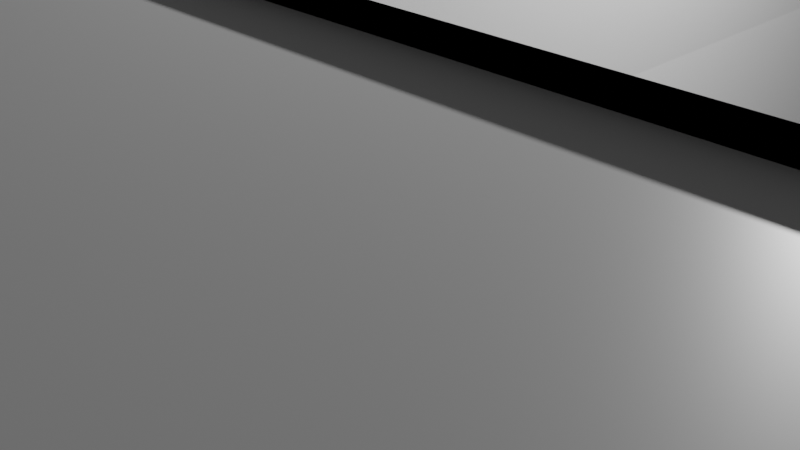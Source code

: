 # Source: Jenkins.blend  (saved by Blender 3.0.42; exported with 4.5.12 LTS)
import bpy
from mathutils import Matrix  # noqa: F401  (used for matrix-valued properties, if any)

bpy.ops.wm.read_factory_settings(use_empty=True)
scene = bpy.context.scene
scene.name = 'Scene'

# ---- collections
col_collection = bpy.data.collections.new('Collection'); scene.collection.children.link(col_collection)

# ---- materials (node trees are filled in below, after node groups)
mat_material = bpy.data.materials.new('Material')
mat_material.alpha_threshold = 0.0
mat_material.use_transparent_shadow = False
mat_material.line_color = (0.0, 0.0, 0.0, 1.0)

# ---- material node trees
mat_material.use_nodes = True; mat_material.node_tree.nodes.clear()
_N = mat_material.node_tree.nodes; _L = mat_material.node_tree.links
n0 = _N.new('ShaderNodeOutputMaterial'); n0.name = 'Material Output'; n0.location = (300, 300)
n1 = _N.new('ShaderNodeBsdfPrincipled'); n1.name = 'Principled BSDF'; n1.location = (10, 300)
n1.distribution = 'GGX'
n1.subsurface_method = 'RANDOM_WALK_SKIN'
n1.inputs[2].default_value = 0.4
n1.inputs[3].default_value = 1.45
n1.inputs[27].default_value = (0.0, 0.0, 0.0, 1.0)
n1.inputs[28].default_value = 1.0
_L.new(n1.outputs[0], n0.inputs[0])
n0.is_active_output = True

# ---- world
world_world = bpy.data.worlds.new('World'); scene.world = world_world
world_world.use_nodes = True; world_world.node_tree.nodes.clear()
_N = world_world.node_tree.nodes; _L = world_world.node_tree.links
n0 = _N.new('ShaderNodeOutputWorld'); n0.name = 'World Output'; n0.location = (300, 300)
n1 = _N.new('ShaderNodeBackground'); n1.name = 'Background'; n1.location = (10, 300)
n1.inputs[0].default_value = (0.05088, 0.05088, 0.05088, 1.0)
_L.new(n1.outputs[0], n0.inputs[0])
n0.is_active_output = True
world_world.color = (0.05088, 0.05088, 0.05088)
world_world.use_sun_shadow = False
world_world.sun_shadow_jitter_overblur = 0.0

# ---- cameras
cam_camera = bpy.data.cameras.new('Camera')
cam_camera.clip_end = 100.0
cam_camera.ortho_scale = 7.314

# ---- lights
light_light = bpy.data.lights.new('Light', 'POINT')
light_light.transmission_factor = 0.0
light_light.energy = 1000.0
light_light.shadow_soft_size = 0.1
light_light.shadow_maximum_resolution = 0.006
light_light.use_absolute_resolution = True

# ---- meshes
me_cube = bpy.data.meshes.new('Cube')
me_cube.from_pydata([(1.0, 1.0, 1.0), (1.0, 1.0, -1.0), (1.0, -1.0, -1.0), (-1.0, 1.0, 1.0), (-1.0, 1.0, -1.0), (-1.0, -1.0, 1.0), (-1.0, -1.0, -1.0), (-1.0, -0.5934, -1.0), (1.0, -0.5934, 1.0), (-1.0, -0.5934, 1.0), (1.0, -0.5934, -1.0), (8.014, -1.0, 1.0), (8.014, -1.0, -1.0), (8.014, -0.5934, 1.0), (8.014, -0.5934, -1.0), (-1.0, -0.2185, 1.0), (1.0, -0.2185, -1.0), (-1.0, -0.2185, -1.0), (-7.956, -0.2185, -1.0), (-7.956, -0.5934, -1.0), (-7.956, -0.5934, 1.0), (-7.956, -0.2185, 1.0), (1.289, 1.0, -1.0), (1.289, -0.2185, -1.0), (1.289, -0.5934, 1.0), (1.289, -0.5934, -1.0), (8.026, -0.8748, -0.9895), (8.566, -0.8748, -0.9895), (8.026, -0.8748, 0.9877), (8.566, -0.8748, 0.9877), (8.026, -0.562, -0.9895), (8.566, -0.562, -0.9895), (1.541, 0.9971, -0.986), (1.55, 1.096, -0.986), (1.541, 0.9971, 0.9912), (1.55, 1.096, 0.9912), (-0.1763, 1.002, -0.986), (-0.1677, 1.101, -0.986), (-0.1763, 1.002, 0.9912), (-0.1677, 1.101, 0.9912), (-7.978, -0.1772, -0.9742), (-8.519, -0.1777, -0.9742), (-7.98, -0.1771, 1.003), (-8.52, -0.1778, 1.003), (-7.969, -0.49, -0.9742), (-8.509, -0.4905, -0.9742), (-7.967, -0.4899, 1.003), (-8.508, -0.4906, 1.003), (1.0, 1.0, 0.0), (1.0, -0.5934, 0.0), (-1.0, -0.2185, 0.0), (1.289, -0.5934, 0.0), (-4.478, -0.5934, -1.0), (-4.478, -0.2185, -1.0), (-1.0, 1.0, 0.9298), (-1.0, -0.2185, 0.9298), (-4.478, -0.2185, 0.0), (-4.478, 0.1981, -1.0), (-4.478, 0.1981, 0.0), (-1.757, -0.2185, -1.0), (8.026, -0.5325, 0.9877), (-1.757, -0.5934, -1.0), (8.026, -0.5325, -0.9895), (8.566, -0.5325, 0.9877), (8.566, -0.5325, -0.9895), (-1.757, 0.1981, -1.0), (-1.757, 0.1981, 0.0), (-1.0, -0.01016, -1.0), (-1.0, -0.01016, 0.0), (-4.478, -0.01016, 0.0), (-4.478, -0.01016, -1.0), (-1.757, -0.01016, -1.0), (-1.757, -0.01016, 0.0), (-1.0, -0.006564, 0.0), (-1.0, -0.006564, -1.0), (-1.757, -0.006564, -1.0), (-1.757, -0.006564, 0.0), (-0.6889, -0.5934, 1.0), (-0.3033, -0.5934, 1.0), (0.1919, -0.5934, 1.0), (-1.0, -0.7004, 1.0), (-1.0, -0.7155, -1.0), (-1.11, -0.7004, 1.0), (-1.11, -0.5934, 1.0), (-1.11, -0.5934, -1.0), (-1.11, -0.7155, -1.0), (-4.478, 0.1807, -1.0), (-1.757, 0.1807, -1.0), (-1.757, 0.1807, 0.0), (-4.478, 0.1807, 0.0), (-1.757, 0.1981, 0.04038), (-4.478, 0.1981, 0.04038), (-1.757, 0.1807, 0.04038), (-4.478, 0.1807, 0.04038), (-4.408, -0.5934, -1.0), (-4.408, 0.1981, 0.0), (-4.408, -0.2185, -1.0), (-4.408, 0.1981, -1.0), (-2.756, -0.2185, 0.9298), (-4.408, -0.01016, -1.0), (-4.408, 0.1807, 0.0), (-4.408, 0.1981, 0.04038), (-4.408, 0.1807, -1.0), (-4.408, 0.1807, 0.04038), (-1.842, -0.2185, -1.0), (-1.842, 0.1981, -1.0), (-1.842, -0.01016, -1.0), (-1.842, 0.1807, -1.0), (-1.842, -0.5934, -1.0), (-1.842, 0.1981, 0.0), (-2.756, -0.2185, 1.0), (-1.842, 0.1807, 0.0), (-1.842, 0.1981, 0.04038), (-1.842, 0.1807, 0.04038), (-4.408, -0.2157, 0.0), (-4.478, -0.2157, 0.0), (-4.408, -0.2157, 0.04038), (-4.478, -0.2157, 0.04038), (-1.757, -0.02553, 0.04038), (-1.757, -0.02553, 0.0), (-1.842, -0.02553, 0.0), (-1.842, -0.02553, 0.04038), (-1.757, -0.008377, 0.04038), (-1.757, -0.008377, 0.0), (-1.842, -0.008377, 0.04038), (-1.842, -0.008377, 0.0), (-0.9979, -0.02553, 0.04038), (-0.9979, -0.02553, 0.0), (-0.9979, -0.008377, 0.04038), (-0.9979, -0.008377, 0.0), (1.55, 1.096, 0.94), (1.541, 0.9971, 0.94), (-0.1763, 1.002, 0.94), (-0.1677, 1.101, 0.94), (8.566, -0.8748, 0.9508), (8.026, -0.8748, 0.9508), (8.566, -0.5325, 0.9508), (8.026, -0.5325, 0.9508), (-8.52, -0.1778, 0.9326), (-7.98, -0.1771, 0.9326), (-7.967, -0.4899, 0.9326), (-8.508, -0.4906, 0.9326), (1.0, 1.0, 0.9298), (0.1919, -0.5934, 0.9298), (1.0, -0.5934, 0.9298), (-7.956, -0.5934, 0.9298), (-7.956, -0.2185, 0.9298), (1.289, -0.5934, 0.9298), (-1.0, -0.5934, 0.9298), (-0.6889, -0.5934, 0.9298), (-0.3033, -0.5934, 0.9298), (-1.0, -0.7004, 0.9407), (-1.0, -0.5934, 0.9407), (0.1919, -0.5934, 0.9407), (1.0, -0.5934, 0.9407), (8.014, -0.5934, 0.9407), (8.014, -1.0, 0.9407), (-1.0, -1.0, 0.9407), (-0.6889, -0.5934, 0.9407), (-0.3033, -0.5934, 0.9407), (-7.979, -0.1771, 0.7709), (-8.52, -0.1778, 0.7709), (-7.967, -0.4899, 0.7709), (-8.508, -0.4906, 0.7709), (-7.978, -0.1771, -0.1672), (-8.509, -0.4905, -0.1672), (-8.519, -0.1777, -0.1672), (-7.968, -0.4899, -0.1672), (-7.978, -0.1771, -0.3099), (-8.509, -0.4905, -0.3099), (-8.519, -0.1777, -0.3099), (-7.968, -0.4899, -0.3099), (-7.968, -0.4899, -0.1672), (-7.967, -0.4899, 0.7709), (-8.508, -0.4906, 0.7709), (-8.509, -0.4905, -0.1672), (-3.046, -0.2185, 1.0), (-3.046, -0.2185, 0.9298), (-2.756, -0.3066, 1.0), (-2.756, -0.3066, 0.9298), (-3.046, -0.3066, 1.0), (-3.046, -0.3066, 0.9298), (-2.756, -0.2185, 1.314), (-3.046, -0.2185, 1.314), (-2.756, -0.3066, 1.314), (-3.046, -0.3066, 1.314)], [], [(26, 27, 29, 28), (12, 11, 5, 6, 2), (7, 10, 2, 6, 81), (10, 49, 8, 13, 14), (17, 16, 10, 7), (19, 20, 21, 18), (28, 60, 62, 30, 26), (2, 10, 14, 12), (17, 50, 15, 3, 4), (4, 1, 16, 17), (53, 52, 19, 18), (14, 13, 11, 12), (56, 53, 18, 21, 176, 110, 15, 50), (16, 1, 22, 23), (10, 16, 23, 25), (49, 10, 25, 51), (80, 5, 157, 151), (147, 142, 54, 55, 98, 177, 146, 145, 148, 149, 150, 143, 144), (30, 31, 27, 26), (31, 64, 63, 29, 27), (4, 3, 0, 48, 1), (32, 33, 35, 34), (39, 38, 132, 133), (38, 39, 37, 36), (36, 37, 33, 32), (34, 38, 36, 32), (39, 35, 33, 37), (160, 161, 43, 42), (43, 47, 141, 138), (171, 169, 45, 44), (44, 45, 41, 40), (168, 171, 44, 40), (169, 170, 41, 45), (8, 49, 51, 24), (1, 48, 22), (176, 21, 146, 177), (60, 63, 64, 62), (6, 5, 80, 81), (20, 19, 52, 94, 108, 61, 7, 9), (15, 110, 98, 55), (96, 94, 52, 53), (95, 97, 57, 58), (102, 86, 57, 97), (113, 92, 90, 112), (88, 66, 90, 92), (65, 66, 76, 75), (17, 7, 61, 59), (31, 30, 62, 64), (60, 28, 135, 137), (17, 59, 71, 67), (53, 56, 69, 70), (96, 53, 70, 99), (50, 17, 67, 68), (73, 74, 75, 76), (85, 82, 83, 84), (81, 80, 82, 85), (80, 9, 83, 82), (9, 7, 84, 83), (7, 81, 85, 84), (72, 88, 111), (58, 89, 93, 91), (99, 70, 86, 102), (70, 69, 89, 58, 57, 86), (95, 58, 91, 101), (122, 118, 126, 128), (100, 103, 116, 114), (109, 95, 101, 112), (106, 99, 102, 107), (69, 100, 89), (104, 96, 99, 106), (93, 103, 101, 91), (107, 102, 97, 105), (109, 105, 97, 95), (104, 108, 94, 96), (59, 61, 108, 104), (66, 65, 105, 109), (87, 107, 105, 65), (59, 104, 106, 71), (71, 106, 107, 87), (66, 109, 112, 90), (100, 111, 113, 103), (103, 113, 112, 101), (115, 114, 116, 117), (103, 93, 117, 116), (93, 89, 115, 117), (89, 100, 114, 115), (120, 119, 118, 121), (122, 124, 121, 118), (125, 123, 119, 120), (124, 125, 120, 121), (113, 111, 125, 124), (111, 88, 123, 125), (92, 113, 124, 122), (88, 92, 122, 123), (129, 128, 126, 127), (123, 122, 128, 129), (118, 119, 127, 126), (119, 123, 129, 127), (131, 130, 133, 132), (38, 34, 131, 132), (35, 39, 133, 130), (34, 35, 130, 131), (134, 136, 137, 135), (63, 60, 137, 136), (28, 29, 134, 135), (29, 63, 136, 134), (139, 138, 141, 140), (42, 43, 138, 139), (47, 46, 140, 141), (46, 42, 139, 140), (72, 111, 100, 69, 56, 50, 68), (0, 24, 51, 25, 23, 22, 48), (9, 77, 149, 148), (8, 24, 147, 144), (77, 78, 150, 149), (21, 20, 145, 146), (3, 15, 55, 54), (20, 9, 148, 145), (78, 79, 143, 150), (24, 0, 142, 147), (0, 3, 54, 142), (79, 8, 144, 143), (157, 156, 155, 154, 153, 159, 158, 152, 151), (5, 11, 156, 157), (77, 9, 152, 158), (11, 13, 155, 156), (78, 77, 158, 159), (13, 8, 154, 155), (79, 78, 159, 153), (9, 80, 151, 152), (8, 79, 153, 154), (47, 43, 161, 174), (42, 46, 173, 160), (46, 47, 174, 173), (164, 166, 161, 160), (168, 170, 166, 164), (174, 161, 166, 175), (160, 173, 172, 164), (162, 163, 165, 167), (40, 41, 170, 168), (175, 166, 170, 169), (164, 172, 171, 168), (172, 175, 169, 171), (162, 167, 172, 173), (163, 162, 173, 174), (165, 163, 174, 175), (167, 165, 175, 172), (176, 177, 181, 180), (178, 180, 181, 179), (180, 178, 184, 185), (177, 98, 179, 181), (98, 110, 178, 179), (182, 183, 185, 184), (110, 176, 183, 182), (178, 110, 182, 184), (176, 180, 185, 183)])
_uv = me_cube.uv_layers.new(name='UVMap')
_uv.uv.foreach_set('vector', [0.375, 0.0, 0.625, 0.0, 0.625, 0.25, 0.375, 0.25, 0.375, 0.75, 0.625, 0.75, 0.625, 1.0, 0.375, 1.0, 0.375, 0.75, 0.125, 0.6992, 0.375, 0.6992, 0.375, 0.75, 0.125, 0.75, 0.125, 0.7144, 0.375, 0.6992, 0.5, 0.6992, 0.625, 0.6992, 0.625, 0.6992, 0.375, 0.6992, 0.125, 0.6523, 0.375, 0.6523, 0.375, 0.6992, 0.125, 0.6992, 0.375, 0.05083, 0.625, 0.05083, 0.625, 0.09769, 0.375, 0.09769, 0.125, 0.5, 0.375, 0.5, 0.375, 0.75, 0.375, 0.75, 0.125, 0.75, 0.375, 0.75, 0.375, 0.6992, 0.375, 0.6992, 0.375, 0.75, 0.375, 0.09769, 0.5, 0.09769, 0.625, 0.09769, 0.625, 0.25, 0.375, 0.25, 0.125, 0.5, 0.375, 0.5, 0.375, 0.6523, 0.125, 0.6523, 0.125, 0.6523, 0.125, 0.6992, 0.125, 0.6992, 0.125, 0.6523, 0.375, 0.6992, 0.625, 0.6992, 0.625, 0.75, 0.375, 0.75, 0.5, 0.09769, 0.375, 0.09769, 0.375, 0.09769, 0.625, 0.09769, 0.625, 0.09769, 0.625, 0.09769, 0.625, 0.09769, 0.5, 0.09769, 0.375, 0.6523, 0.375, 0.5, 0.375, 0.5, 0.375, 0.6523, 0.375, 0.6992, 0.375, 0.6523, 0.375, 0.6523, 0.375, 0.6992, 0.5, 0.6992, 0.375, 0.6992, 0.375, 0.6992, 0.5, 0.6992, 0.625, 0.03745, 0.625, 0.0, 0.625, 0.0, 0.625, 0.03745, 0.625, 0.6992, 0.625, 0.5, 0.875, 0.5, 0.875, 0.6523, 0.875, 0.6523, 0.875, 0.6523, 0.875, 0.6523, 0.875, 0.6992, 0.875, 0.6992, 0.8361, 0.6992, 0.7879, 0.6992, 0.726, 0.6992, 0.625, 0.6992, 0.375, 0.75, 0.625, 0.75, 0.625, 1.0, 0.375, 1.0, 0.625, 0.75, 0.625, 0.75, 0.625, 0.5, 0.875, 0.5, 0.875, 0.75, 0.375, 0.25, 0.625, 0.25, 0.625, 0.5, 0.5, 0.5, 0.375, 0.5, 0.375, 0.0, 0.625, 0.0, 0.625, 0.25, 0.375, 0.25, 0.625, 0.5, 0.375, 0.5, 0.375, 0.5, 0.625, 0.5, 0.375, 0.5, 0.625, 0.5, 0.625, 0.75, 0.375, 0.75, 0.375, 0.75, 0.625, 0.75, 0.625, 1.0, 0.375, 1.0, 0.125, 0.5, 0.375, 0.5, 0.375, 0.75, 0.125, 0.75, 0.625, 0.5, 0.875, 0.5, 0.875, 0.75, 0.625, 0.75, 0.375, 0.2206, 0.625, 0.2206, 0.625, 0.25, 0.375, 0.25, 0.875, 0.5, 0.625, 0.5, 0.625, 0.5, 0.875, 0.5, 0.375, 0.666, 0.625, 0.666, 0.625, 0.75, 0.375, 0.75, 0.375, 0.75, 0.625, 0.75, 0.625, 1.0, 0.375, 1.0, 0.125, 0.666, 0.375, 0.666, 0.375, 0.75, 0.125, 0.75, 0.625, 0.666, 0.875, 0.666, 0.875, 0.75, 0.625, 0.75, 0.625, 0.6992, 0.5, 0.6992, 0.5, 0.6992, 0.625, 0.6992, 0.375, 0.5, 0.5, 0.5, 0.375, 0.5, 0.625, 0.09769, 0.625, 0.09769, 0.625, 0.09769, 0.625, 0.09769, 0.375, 0.5, 0.625, 0.5, 0.625, 0.75, 0.375, 0.75, 0.375, 0.0, 0.625, 0.0, 0.625, 0.03745, 0.375, 0.03556, 0.625, 0.05083, 0.375, 0.05083, 0.375, 0.05083, 0.375, 0.05083, 0.375, 0.05083, 0.375, 0.05083, 0.375, 0.05083, 0.625, 0.05083, 0.625, 0.09769, 0.625, 0.09769, 0.625, 0.09769, 0.625, 0.09769, 0.125, 0.6523, 0.125, 0.6992, 0.125, 0.6992, 0.125, 0.6523, 0.5, 0.09769, 0.375, 0.09769, 0.375, 0.09769, 0.5, 0.09769, 0.125, 0.6523, 0.125, 0.6523, 0.125, 0.6523, 0.125, 0.6523, 0.5, 0.09769, 0.5, 0.09769, 0.5, 0.09769, 0.5, 0.09769, 0.0, 0.0, 0.0, 0.0, 0.0, 0.0, 0.0, 0.0, 0.375, 0.09769, 0.5, 0.09769, 0.5, 0.09769, 0.375, 0.09769, 0.125, 0.6523, 0.125, 0.6992, 0.125, 0.6992, 0.125, 0.6523, 0.625, 0.75, 0.375, 0.75, 0.375, 0.75, 0.625, 0.75, 0.375, 0.5, 0.125, 0.5, 0.125, 0.5, 0.375, 0.5, 0.125, 0.6523, 0.125, 0.6523, 0.125, 0.6523, 0.125, 0.6523, 0.375, 0.09769, 0.5, 0.09769, 0.5, 0.09769, 0.375, 0.09769, 0.125, 0.6523, 0.125, 0.6523, 0.125, 0.6523, 0.125, 0.6523, 0.5, 0.09769, 0.375, 0.09769, 0.375, 0.09769, 0.5, 0.09769, 0.5, 0.09769, 0.375, 0.09769, 0.375, 0.09769, 0.5, 0.09769, 0.375, 0.03556, 0.625, 0.03745, 0.625, 0.05083, 0.375, 0.05083, 0.375, 0.03556, 0.625, 0.03745, 0.625, 0.03745, 0.375, 0.03556, 0.875, 0.7125, 0.875, 0.6992, 0.875, 0.6992, 0.875, 0.7125, 0.625, 0.05083, 0.375, 0.05083, 0.375, 0.05083, 0.625, 0.05083, 0.125, 0.6992, 0.125, 0.7144, 0.125, 0.7144, 0.125, 0.6992, 0.5, 0.09769, 0.5, 0.09769, 0.5, 0.09769, 0.5, 0.09769, 0.5, 0.09769, 0.5, 0.09769, 0.5, 0.09769, 0.125, 0.6523, 0.125, 0.6523, 0.125, 0.6523, 0.125, 0.6523, 0.375, 0.09769, 0.5, 0.09769, 0.5, 0.09769, 0.5, 0.09769, 0.375, 0.09769, 0.375, 0.09769, 0.5, 0.09769, 0.5, 0.09769, 0.5, 0.09769, 0.5, 0.09769, 0.5, 0.09769, 0.5, 0.09769, 0.5, 0.09769, 0.5, 0.09769, 0.5, 0.09769, 0.5, 0.09769, 0.5, 0.09769, 0.5, 0.09769, 0.5, 0.09769, 0.5, 0.09769, 0.5, 0.09769, 0.5, 0.09769, 0.125, 0.6523, 0.125, 0.6523, 0.125, 0.6523, 0.125, 0.6523, 0.5, 0.09769, 0.5, 0.09769, 0.5, 0.09769, 0.125, 0.6523, 0.125, 0.6523, 0.125, 0.6523, 0.125, 0.6523, 0.5, 0.09769, 0.5, 0.09769, 0.5, 0.09769, 0.5, 0.09769, 0.125, 0.6523, 0.125, 0.6523, 0.125, 0.6523, 0.125, 0.6523, 0.5, 0.09769, 0.375, 0.09769, 0.375, 0.09769, 0.5, 0.09769, 0.125, 0.6523, 0.125, 0.6992, 0.125, 0.6992, 0.125, 0.6523, 0.125, 0.6523, 0.125, 0.6992, 0.125, 0.6992, 0.125, 0.6523, 0.5, 0.09769, 0.375, 0.09769, 0.375, 0.09769, 0.5, 0.09769, 0.125, 0.6523, 0.125, 0.6523, 0.125, 0.6523, 0.125, 0.6523, 0.125, 0.6523, 0.125, 0.6523, 0.125, 0.6523, 0.125, 0.6523, 0.125, 0.6523, 0.125, 0.6523, 0.125, 0.6523, 0.125, 0.6523, 0.5, 0.09769, 0.5, 0.09769, 0.5, 0.09769, 0.5, 0.09769, 0.5, 0.09769, 0.5, 0.09769, 0.5, 0.09769, 0.5, 0.09769, 0.5, 0.09769, 0.5, 0.09769, 0.5, 0.09769, 0.5, 0.09769, 0.5, 0.09769, 0.5, 0.09769, 0.5, 0.09769, 0.5, 0.09769, 0.5, 0.09769, 0.5, 0.09769, 0.5, 0.09769, 0.5, 0.09769, 0.5, 0.09769, 0.5, 0.09769, 0.5, 0.09769, 0.5, 0.09769, 0.5, 0.09769, 0.5, 0.09769, 0.5, 0.09769, 0.5, 0.09769, 0.5, 0.09769, 0.5, 0.09769, 0.5, 0.09769, 0.5, 0.09769, 0.5, 0.09769, 0.5, 0.09769, 0.5, 0.09769, 0.5, 0.09769, 0.5, 0.09769, 0.5, 0.09769, 0.5, 0.09769, 0.5, 0.09769, 0.5, 0.09769, 0.5, 0.09769, 0.5, 0.09769, 0.5, 0.09769, 0.5, 0.09769, 0.5, 0.09769, 0.5, 0.09769, 0.5, 0.09769, 0.5, 0.09769, 0.5, 0.09769, 0.5, 0.09769, 0.5, 0.09769, 0.5, 0.09769, 0.5, 0.09769, 0.5, 0.09769, 0.5, 0.09769, 0.0, 0.0, 0.0, 0.0, 0.0, 0.0, 0.0, 0.0, 0.0, 0.0, 0.0, 0.0, 0.0, 0.0, 0.0, 0.0, 0.0, 0.0, 0.0, 0.0, 0.0, 0.0, 0.0, 0.0, 0.5, 0.09769, 0.5, 0.09769, 0.5, 0.09769, 0.5, 0.09769, 0.5, 0.09769, 0.5, 0.09769, 0.5, 0.09769, 0.5, 0.09769, 0.375, 0.25, 0.625, 0.25, 0.625, 0.5, 0.375, 0.5, 0.375, 0.5, 0.125, 0.5, 0.125, 0.5, 0.375, 0.5, 0.875, 0.5, 0.625, 0.5, 0.625, 0.5, 0.875, 0.5, 0.375, 0.25, 0.625, 0.25, 0.625, 0.25, 0.375, 0.25, 0.625, 0.25, 0.625, 0.5, 0.375, 0.5, 0.375, 0.25, 0.625, 0.5, 0.375, 0.5, 0.375, 0.5, 0.625, 0.5, 0.375, 0.25, 0.625, 0.25, 0.625, 0.25, 0.375, 0.25, 0.875, 0.5, 0.625, 0.5, 0.625, 0.5, 0.875, 0.5, 0.375, 0.25, 0.625, 0.25, 0.625, 0.5, 0.375, 0.5, 0.375, 0.25, 0.625, 0.25, 0.625, 0.25, 0.375, 0.25, 0.625, 0.5, 0.375, 0.5, 0.375, 0.5, 0.625, 0.5, 0.375, 0.5, 0.125, 0.5, 0.125, 0.5, 0.375, 0.5, 0.5, 0.09769, 0.5, 0.09769, 0.5, 0.09769, 0.5, 0.09769, 0.5, 0.09769, 0.5, 0.09769, 0.5, 0.09769, 0.625, 0.5, 0.625, 0.6992, 0.5, 0.6992, 0.375, 0.6992, 0.375, 0.6523, 0.375, 0.5, 0.5, 0.5, 0.875, 0.6992, 0.8361, 0.6992, 0.8361, 0.6992, 0.875, 0.6992, 0.625, 0.6992, 0.625, 0.6992, 0.625, 0.6992, 0.625, 0.6992, 0.8361, 0.6992, 0.7879, 0.6992, 0.7879, 0.6992, 0.8361, 0.6992, 0.625, 0.09769, 0.625, 0.05083, 0.625, 0.05083, 0.625, 0.09769, 0.625, 0.25, 0.625, 0.09769, 0.625, 0.09769, 0.625, 0.25, 0.625, 0.05083, 0.625, 0.05083, 0.625, 0.05083, 0.625, 0.05083, 0.7879, 0.6992, 0.726, 0.6992, 0.726, 0.6992, 0.7879, 0.6992, 0.625, 0.6992, 0.625, 0.5, 0.625, 0.5, 0.625, 0.6992, 0.625, 0.5, 0.625, 0.25, 0.625, 0.25, 0.625, 0.5, 0.726, 0.6992, 0.625, 0.6992, 0.625, 0.6992, 0.726, 0.6992, 0.875, 0.75, 0.625, 0.75, 0.625, 0.6992, 0.625, 0.6992, 0.726, 0.6992, 0.7879, 0.6992, 0.8361, 0.6992, 0.875, 0.6992, 0.875, 0.7125, 0.625, 1.0, 0.625, 0.75, 0.625, 0.75, 0.625, 1.0, 0.8361, 0.6992, 0.875, 0.6992, 0.875, 0.6992, 0.8361, 0.6992, 0.625, 0.75, 0.625, 0.6992, 0.625, 0.6992, 0.625, 0.75, 0.7879, 0.6992, 0.8361, 0.6992, 0.8361, 0.6992, 0.7879, 0.6992, 0.625, 0.6992, 0.625, 0.6992, 0.625, 0.6992, 0.625, 0.6992, 0.726, 0.6992, 0.7879, 0.6992, 0.7879, 0.6992, 0.726, 0.6992, 0.875, 0.6992, 0.875, 0.7125, 0.875, 0.7125, 0.875, 0.6992, 0.625, 0.6992, 0.726, 0.6992, 0.726, 0.6992, 0.625, 0.6992, 0.625, 0.5, 0.875, 0.5, 0.875, 0.5294, 0.625, 0.5294, 0.125, 0.5, 0.375, 0.5, 0.375, 0.5294, 0.125, 0.5294, 0.375, 0.5, 0.625, 0.5, 0.625, 0.5294, 0.375, 0.5294, 0.375, 0.102, 0.625, 0.102, 0.625, 0.2206, 0.375, 0.2206, 0.375, 0.08399, 0.625, 0.08399, 0.625, 0.102, 0.375, 0.102, 0.625, 0.5294, 0.875, 0.5294, 0.875, 0.648, 0.625, 0.648, 0.125, 0.5294, 0.375, 0.5294, 0.375, 0.648, 0.125, 0.648, 0.375, 0.5294, 0.625, 0.5294, 0.625, 0.648, 0.375, 0.648, 0.375, 0.0, 0.625, 0.0, 0.625, 0.08399, 0.375, 0.08399, 0.625, 0.648, 0.875, 0.648, 0.875, 0.666, 0.625, 0.666, 0.125, 0.648, 0.375, 0.648, 0.375, 0.666, 0.125, 0.666, 0.375, 0.648, 0.625, 0.648, 0.625, 0.666, 0.375, 0.666, 0.375, 0.5294, 0.375, 0.648, 0.375, 0.648, 0.375, 0.5294, 0.625, 0.5294, 0.375, 0.5294, 0.375, 0.5294, 0.625, 0.5294, 0.625, 0.648, 0.625, 0.5294, 0.625, 0.5294, 0.625, 0.648, 0.375, 0.648, 0.625, 0.648, 0.625, 0.648, 0.375, 0.648, 0.625, 0.09769, 0.625, 0.09769, 0.625, 0.09769, 0.625, 0.09769, 0.625, 0.09769, 0.625, 0.09769, 0.625, 0.09769, 0.625, 0.09769, 0.625, 0.09769, 0.625, 0.09769, 0.625, 0.09769, 0.625, 0.09769, 0.875, 0.6523, 0.875, 0.6523, 0.875, 0.6523, 0.875, 0.6523, 0.625, 0.09769, 0.625, 0.09769, 0.625, 0.09769, 0.625, 0.09769, 0.625, 0.09769, 0.625, 0.09769, 0.625, 0.09769, 0.625, 0.09769, 0.625, 0.09769, 0.625, 0.09769, 0.625, 0.09769, 0.625, 0.09769, 0.625, 0.09769, 0.625, 0.09769, 0.625, 0.09769, 0.625, 0.09769, 0.625, 0.09769, 0.625, 0.09769, 0.625, 0.09769, 0.625, 0.09769])
me_cube.materials.append(mat_material)
me_cube.use_remesh_preserve_volume = False
me_cube.use_remesh_preserve_attributes = False
me_cube.use_mirror_vertex_groups = False
me_cube.update()

# ---- objects
ob_cube = bpy.data.objects.new('Cube', me_cube)
ob_light = bpy.data.objects.new('Light', light_light)
ob_camera = bpy.data.objects.new('Camera', cam_camera)

# ---- transforms, parenting, visibility, modifiers, constraints
ob_cube.location = (-0.05434, 1.636, 1.891)
ob_cube.scale = (1.851, 10.16, 2.047)
ob_cube.lock_rotations_4d = False
ob_cube.empty_display_type = 'ARROWS'
ob_cube.lineart.crease_threshold = 0.0
ob_light.location = (4.076, 1.005, 5.904)
ob_light.rotation_euler = (0.6503, 0.05522, 1.866)
ob_light.lock_rotations_4d = False
ob_light.empty_display_type = 'ARROWS'
ob_light.color = (0.0, 0.0, 0.0, 0.0)
ob_light.lineart.crease_threshold = 0.0
ob_camera.location = (7.359, -6.926, 4.958)
ob_camera.rotation_euler = (1.109, 0.0, 0.8149)
ob_camera.lock_rotations_4d = False
ob_camera.empty_display_type = 'ARROWS'
ob_camera.color = (0.0, 0.0, 0.0, 0.0)
ob_camera.display_type = 'WIRE'
ob_camera.lineart.crease_threshold = 0.0

# ---- collection membership
col_collection.objects.link(ob_cube)
col_collection.objects.link(ob_light)
col_collection.objects.link(ob_camera)

# ---- scene / render settings (as saved in the file)
scene.camera = ob_camera
scene.frame_start = 1; scene.frame_end = 250; scene.frame_set(1)
scene.render.engine = 'BLENDER_EEVEE_NEXT'
scene.cycles.sampling_pattern = 'TABULATED_SOBOL'
scene.cycles.use_light_tree = False
scene.view_settings.view_transform = 'Filmic'
bpy.context.view_layer.update()
